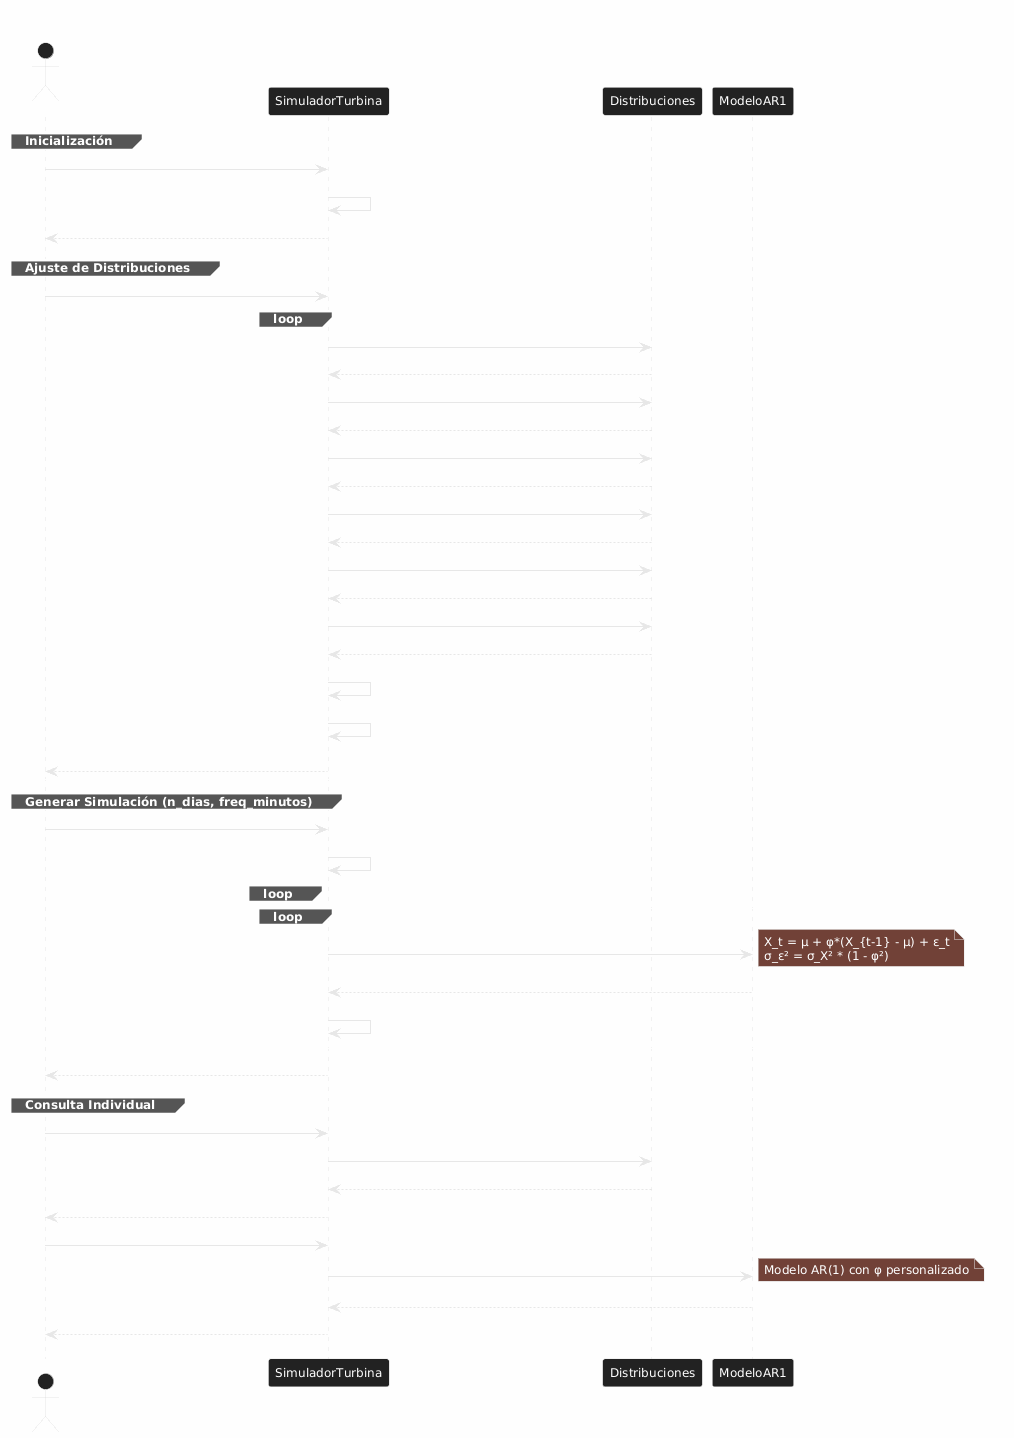

The diagram above was rendered by PlantUML. Its source (embedded in the PNG):
@startuml
skinparam sequenceMessageAlign center
skinparam defaultFontSize 12
skinparam backgroundColor #FEFEFE

title SimuladorTurbina - Diagrama de Secuencia


actor Usuario
participant "SimuladorTurbina" as Sim
participant "Distribuciones" as Dist
participant "ModeloAR1" as AR1

' ============================================================
' FASE 1: INICIALIZACIÓN
' ============================================================
group Inicialización
    Usuario -> Sim: __init__(catalogo_path, phi=0.7)
    Sim -> Sim: cargar_catalogo(catalogo_path)
    Sim --> Usuario: catálogo cargado (N variables)
end

' ============================================================
' FASE 2: AJUSTE DE DISTRIBUCIONES
' ============================================================
group Ajuste de Distribuciones
    Usuario -> Sim: ajustar_distribuciones(datos_historicos)

    loop Para cada variable
        Sim -> Dist: crear_distribucion("Normal")
        Dist --> Sim: instancia Normal
        Sim -> Dist: ajustar(datos)
        Dist --> Sim: parámetros {μ, σ}

        Sim -> Dist: crear_distribucion("Weibull")
        Dist --> Sim: instancia Weibull
        Sim -> Dist: ajustar(datos)
        Dist --> Sim: parámetros {c, λ}

        Sim -> Dist: crear_distribucion("LogNormal")
        Dist --> Sim: instancia LogNormal
        Sim -> Dist: ajustar(datos)
        Dist --> Sim: parámetros {μ_log, σ_log}

        Sim -> Sim: seleccionar_mejor(KS p-value)
        Sim -> Sim: almacenar_distribucion(id_variable)
    end

    Sim --> Usuario: Dict con parámetros por variable
end

' ============================================================
' FASE 3: GENERACIÓN DE SIMULACIÓN
' ============================================================
group Generar Simulación (n_dias, freq_minutos)
    Usuario -> Sim: generar_simulacion(n_dias, freq_minutos)
    Sim -> Sim: calcular n_puntos = n_dias * 24 * 60 / freq_minutos

    loop Para cada timestamp
        loop Para cada variable
            Sim -> AR1: generar_serie(n_puntos)
            note right
                X_t = μ + φ*(X_{t-1} - μ) + ε_t
                σ_ε² = σ_X² * (1 - φ²)
            end note
            AR1 --> Sim: serie_temporal (np.ndarray)
            Sim -> Sim: almacenar_valor(timestamp, variable, valor)
        end
    end

    Sim --> Usuario: DataFrame con simulación completa
end

' ============================================================
' FASE 4: CONSULTA INDIVIDUAL
' ============================================================
group Consulta Individual
    Usuario -> Sim: generar_valor_estatico(id_variable)
    Sim -> Dist: generar(n=1)
    Dist --> Sim: valor_float
    Sim --> Usuario: valor_estatico

    Usuario -> Sim: generar_serie_temporal(id_variable, n, phi)
    Sim -> AR1: generar_serie(n, x0)
    note right
        Modelo AR(1) con φ personalizado
    end note
    AR1 --> Sim: serie_temporal
    Sim --> Usuario: np.ndarray
end
@enduml